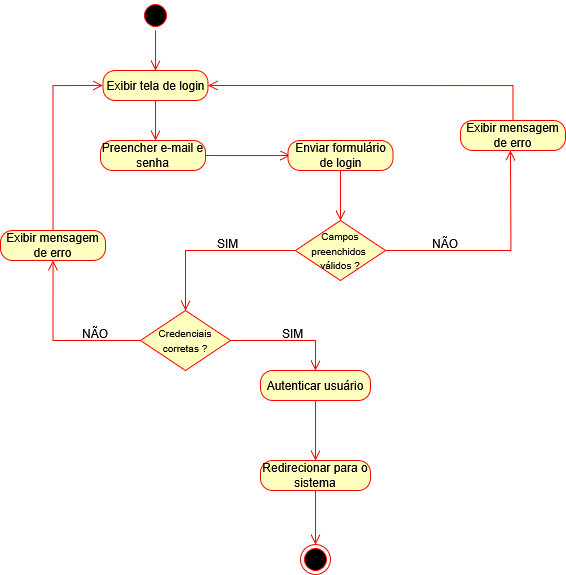

The diagram above was exported from draw.io. Its source (the exported page's mxGraphModel, read from the mxfile embedded in the PNG):
<mxGraphModel dx="2329" dy="1036" grid="1" gridSize="10" guides="1" tooltips="1" connect="1" arrows="1" fold="1" page="1" pageScale="1" pageWidth="827" pageHeight="1169" math="0" shadow="0">
  <root>
    <mxCell id="0" />
    <mxCell id="1" parent="0" />
    <mxCell id="Upt_7zpwMM2B3vEkq7Z8-1" value="" style="ellipse;html=1;shape=startState;fillColor=#000000;strokeColor=#ff0000;" vertex="1" parent="1">
      <mxGeometry x="160" y="20" width="30" height="30" as="geometry" />
    </mxCell>
    <mxCell id="Upt_7zpwMM2B3vEkq7Z8-2" value="" style="edgeStyle=orthogonalEdgeStyle;html=1;verticalAlign=bottom;endArrow=open;endSize=8;strokeColor=#ff0000;rounded=0;entryX=0.5;entryY=0;entryDx=0;entryDy=0;" edge="1" parent="1" source="Upt_7zpwMM2B3vEkq7Z8-1" target="Upt_7zpwMM2B3vEkq7Z8-3">
      <mxGeometry relative="1" as="geometry">
        <mxPoint x="175" y="80" as="targetPoint" />
      </mxGeometry>
    </mxCell>
    <mxCell id="Upt_7zpwMM2B3vEkq7Z8-3" value="Exibir tela de login" style="rounded=1;whiteSpace=wrap;html=1;arcSize=40;fontColor=#000000;fillColor=#ffffc0;strokeColor=#ff0000;" vertex="1" parent="1">
      <mxGeometry x="122.5" y="90" width="105" height="30" as="geometry" />
    </mxCell>
    <mxCell id="Upt_7zpwMM2B3vEkq7Z8-4" value="" style="edgeStyle=orthogonalEdgeStyle;html=1;verticalAlign=bottom;endArrow=open;endSize=8;strokeColor=#ff0000;rounded=0;" edge="1" parent="1" source="Upt_7zpwMM2B3vEkq7Z8-3">
      <mxGeometry relative="1" as="geometry">
        <mxPoint x="175" y="160" as="targetPoint" />
      </mxGeometry>
    </mxCell>
    <mxCell id="Upt_7zpwMM2B3vEkq7Z8-5" value="" style="edgeStyle=orthogonalEdgeStyle;html=1;verticalAlign=bottom;endArrow=open;endSize=8;strokeColor=#ff0000;rounded=0;exitX=0;exitY=0.5;exitDx=0;exitDy=0;entryX=0.5;entryY=0;entryDx=0;entryDy=0;" edge="1" parent="1" source="Upt_7zpwMM2B3vEkq7Z8-17" target="Upt_7zpwMM2B3vEkq7Z8-61">
      <mxGeometry relative="1" as="geometry">
        <mxPoint x="226.26" y="339.01" as="targetPoint" />
        <mxPoint x="342.5" y="235" as="sourcePoint" />
      </mxGeometry>
    </mxCell>
    <mxCell id="Upt_7zpwMM2B3vEkq7Z8-6" value="" style="edgeStyle=orthogonalEdgeStyle;html=1;verticalAlign=bottom;endArrow=open;endSize=8;strokeColor=#ff0000;rounded=0;exitX=1;exitY=0.5;exitDx=0;exitDy=0;" edge="1" parent="1" source="Upt_7zpwMM2B3vEkq7Z8-17">
      <mxGeometry relative="1" as="geometry">
        <mxPoint x="530" y="170" as="targetPoint" />
        <mxPoint x="377.5" y="235" as="sourcePoint" />
      </mxGeometry>
    </mxCell>
    <mxCell id="Upt_7zpwMM2B3vEkq7Z8-14" value="Redirecionar para o sistema" style="rounded=1;whiteSpace=wrap;html=1;arcSize=40;fontColor=#000000;fillColor=#ffffc0;strokeColor=#ff0000;" vertex="1" parent="1">
      <mxGeometry x="280" y="480" width="110" height="30" as="geometry" />
    </mxCell>
    <mxCell id="Upt_7zpwMM2B3vEkq7Z8-17" value="&lt;div&gt;&lt;font style=&quot;font-size: 10px;&quot;&gt;Campos preenchidos&amp;nbsp;&lt;/font&gt;&lt;/div&gt;&lt;div&gt;&lt;font style=&quot;font-size: 10px;&quot;&gt;válidos ?&lt;/font&gt;&lt;/div&gt;" style="rhombus;whiteSpace=wrap;html=1;fontColor=#000000;fillColor=#ffffc0;strokeColor=#ff0000;" vertex="1" parent="1">
      <mxGeometry x="315" y="240" width="90" height="60" as="geometry" />
    </mxCell>
    <mxCell id="Upt_7zpwMM2B3vEkq7Z8-18" value="SIM" style="text;whiteSpace=wrap;html=1;" vertex="1" parent="1">
      <mxGeometry x="235" y="250" width="50" height="40" as="geometry" />
    </mxCell>
    <mxCell id="Upt_7zpwMM2B3vEkq7Z8-19" value="NÃO" style="text;whiteSpace=wrap;html=1;" vertex="1" parent="1">
      <mxGeometry x="450" y="250" width="50" height="40" as="geometry" />
    </mxCell>
    <mxCell id="Upt_7zpwMM2B3vEkq7Z8-22" value="" style="edgeStyle=orthogonalEdgeStyle;html=1;verticalAlign=bottom;endArrow=open;endSize=8;strokeColor=#ff0000;rounded=0;exitX=0.5;exitY=1;exitDx=0;exitDy=0;entryX=0.5;entryY=0;entryDx=0;entryDy=0;" edge="1" parent="1" source="Upt_7zpwMM2B3vEkq7Z8-14" target="Upt_7zpwMM2B3vEkq7Z8-23">
      <mxGeometry relative="1" as="geometry">
        <mxPoint x="475" y="720" as="targetPoint" />
      </mxGeometry>
    </mxCell>
    <mxCell id="Upt_7zpwMM2B3vEkq7Z8-23" value="" style="ellipse;html=1;shape=endState;fillColor=#000000;strokeColor=#ff0000;" vertex="1" parent="1">
      <mxGeometry x="320" y="564" width="30" height="30" as="geometry" />
    </mxCell>
    <mxCell id="Upt_7zpwMM2B3vEkq7Z8-26" value="Autenticar usuário" style="rounded=1;whiteSpace=wrap;html=1;arcSize=40;fontColor=#000000;fillColor=#ffffc0;strokeColor=#ff0000;" vertex="1" parent="1">
      <mxGeometry x="280" y="390" width="110" height="30" as="geometry" />
    </mxCell>
    <mxCell id="Upt_7zpwMM2B3vEkq7Z8-57" value="Preencher e-mail e senha" style="rounded=1;whiteSpace=wrap;html=1;arcSize=40;fontColor=#000000;fillColor=#ffffc0;strokeColor=#ff0000;" vertex="1" parent="1">
      <mxGeometry x="120" y="160" width="105" height="30" as="geometry" />
    </mxCell>
    <mxCell id="Upt_7zpwMM2B3vEkq7Z8-58" value="" style="edgeStyle=orthogonalEdgeStyle;html=1;verticalAlign=bottom;endArrow=open;endSize=8;strokeColor=#ff0000;rounded=0;exitX=1;exitY=0.5;exitDx=0;exitDy=0;" edge="1" parent="1" source="Upt_7zpwMM2B3vEkq7Z8-57">
      <mxGeometry relative="1" as="geometry">
        <mxPoint x="310" y="175" as="targetPoint" />
      </mxGeometry>
    </mxCell>
    <mxCell id="Upt_7zpwMM2B3vEkq7Z8-59" value="Enviar formulário de login" style="rounded=1;whiteSpace=wrap;html=1;arcSize=40;fontColor=#000000;fillColor=#ffffc0;strokeColor=#ff0000;" vertex="1" parent="1">
      <mxGeometry x="307.5" y="160" width="105" height="30" as="geometry" />
    </mxCell>
    <mxCell id="Upt_7zpwMM2B3vEkq7Z8-60" value="" style="edgeStyle=orthogonalEdgeStyle;html=1;verticalAlign=bottom;endArrow=open;endSize=8;strokeColor=#ff0000;rounded=0;exitX=0.5;exitY=1;exitDx=0;exitDy=0;entryX=0.5;entryY=0;entryDx=0;entryDy=0;" edge="1" parent="1" source="Upt_7zpwMM2B3vEkq7Z8-59" target="Upt_7zpwMM2B3vEkq7Z8-17">
      <mxGeometry relative="1" as="geometry">
        <mxPoint x="361" y="250" as="targetPoint" />
      </mxGeometry>
    </mxCell>
    <mxCell id="Upt_7zpwMM2B3vEkq7Z8-61" value="&lt;font style=&quot;font-size: 10px;&quot;&gt;Credenciais corretas ?&lt;/font&gt;" style="rhombus;whiteSpace=wrap;html=1;fontColor=#000000;fillColor=#ffffc0;strokeColor=#ff0000;" vertex="1" parent="1">
      <mxGeometry x="160" y="330" width="90" height="60" as="geometry" />
    </mxCell>
    <mxCell id="Upt_7zpwMM2B3vEkq7Z8-63" value="" style="edgeStyle=orthogonalEdgeStyle;html=1;verticalAlign=bottom;endArrow=open;endSize=8;strokeColor=#ff0000;rounded=0;exitX=1;exitY=0.5;exitDx=0;exitDy=0;entryX=0.5;entryY=0;entryDx=0;entryDy=0;" edge="1" parent="1" source="Upt_7zpwMM2B3vEkq7Z8-61" target="Upt_7zpwMM2B3vEkq7Z8-26">
      <mxGeometry relative="1" as="geometry">
        <mxPoint x="90" y="380" as="targetPoint" />
        <mxPoint x="372" y="200" as="sourcePoint" />
      </mxGeometry>
    </mxCell>
    <mxCell id="Upt_7zpwMM2B3vEkq7Z8-64" value="" style="edgeStyle=orthogonalEdgeStyle;html=1;verticalAlign=bottom;endArrow=open;endSize=8;strokeColor=#ff0000;rounded=0;exitX=0;exitY=0.5;exitDx=0;exitDy=0;entryX=0.5;entryY=1;entryDx=0;entryDy=0;" edge="1" parent="1" source="Upt_7zpwMM2B3vEkq7Z8-61" target="Upt_7zpwMM2B3vEkq7Z8-77">
      <mxGeometry relative="1" as="geometry">
        <mxPoint x="70" y="280" as="targetPoint" />
        <mxPoint x="60" y="240" as="sourcePoint" />
      </mxGeometry>
    </mxCell>
    <mxCell id="Upt_7zpwMM2B3vEkq7Z8-65" value="SIM" style="text;whiteSpace=wrap;html=1;" vertex="1" parent="1">
      <mxGeometry x="300" y="340" width="35" height="30" as="geometry" />
    </mxCell>
    <mxCell id="Upt_7zpwMM2B3vEkq7Z8-69" value="&lt;div&gt;NÃO&lt;/div&gt;" style="text;whiteSpace=wrap;html=1;" vertex="1" parent="1">
      <mxGeometry x="100" y="340" width="35" height="30" as="geometry" />
    </mxCell>
    <mxCell id="Upt_7zpwMM2B3vEkq7Z8-71" value="" style="edgeStyle=orthogonalEdgeStyle;html=1;verticalAlign=bottom;endArrow=open;endSize=8;strokeColor=#ff0000;rounded=0;exitX=0.5;exitY=1;exitDx=0;exitDy=0;" edge="1" parent="1" source="Upt_7zpwMM2B3vEkq7Z8-26">
      <mxGeometry relative="1" as="geometry">
        <mxPoint x="335" y="480" as="targetPoint" />
        <mxPoint x="615" y="730" as="sourcePoint" />
      </mxGeometry>
    </mxCell>
    <mxCell id="Upt_7zpwMM2B3vEkq7Z8-72" value="Exibir mensagem de erro" style="rounded=1;whiteSpace=wrap;html=1;arcSize=40;fontColor=#000000;fillColor=#ffffc0;strokeColor=#ff0000;" vertex="1" parent="1">
      <mxGeometry x="480" y="140" width="105" height="30" as="geometry" />
    </mxCell>
    <mxCell id="Upt_7zpwMM2B3vEkq7Z8-74" value="" style="edgeStyle=orthogonalEdgeStyle;html=1;verticalAlign=bottom;endArrow=open;endSize=8;strokeColor=#ff0000;rounded=0;exitX=0.5;exitY=0;exitDx=0;exitDy=0;entryX=1;entryY=0.5;entryDx=0;entryDy=0;" edge="1" parent="1" source="Upt_7zpwMM2B3vEkq7Z8-72" target="Upt_7zpwMM2B3vEkq7Z8-3">
      <mxGeometry relative="1" as="geometry">
        <mxPoint x="320" y="185" as="targetPoint" />
        <mxPoint x="235" y="185" as="sourcePoint" />
      </mxGeometry>
    </mxCell>
    <mxCell id="Upt_7zpwMM2B3vEkq7Z8-77" value="Exibir mensagem de erro" style="rounded=1;whiteSpace=wrap;html=1;arcSize=40;fontColor=#000000;fillColor=#ffffc0;strokeColor=#ff0000;" vertex="1" parent="1">
      <mxGeometry x="20" y="250" width="105" height="30" as="geometry" />
    </mxCell>
    <mxCell id="Upt_7zpwMM2B3vEkq7Z8-78" value="" style="edgeStyle=orthogonalEdgeStyle;html=1;verticalAlign=bottom;endArrow=open;endSize=8;strokeColor=#ff0000;rounded=0;exitX=0.5;exitY=0;exitDx=0;exitDy=0;entryX=0;entryY=0.5;entryDx=0;entryDy=0;" edge="1" parent="1" source="Upt_7zpwMM2B3vEkq7Z8-77" target="Upt_7zpwMM2B3vEkq7Z8-3">
      <mxGeometry relative="1" as="geometry">
        <mxPoint x="185" y="170" as="targetPoint" />
        <mxPoint x="185" y="130" as="sourcePoint" />
      </mxGeometry>
    </mxCell>
  </root>
</mxGraphModel>